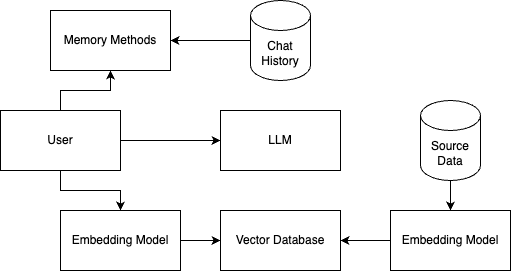

The diagram above was exported from draw.io. Its source (the exported page's mxGraphModel, read from the mxfile embedded in the PNG):
<mxGraphModel dx="1314" dy="831" grid="1" gridSize="10" guides="1" tooltips="1" connect="1" arrows="1" fold="1" page="1" pageScale="1" pageWidth="827" pageHeight="1169" math="0" shadow="0">
  <root>
    <mxCell id="0" />
    <mxCell id="1" parent="0" />
    <mxCell id="g84N8VH65ExeCe2RkWdL-1" value="LLM" style="rounded=0;whiteSpace=wrap;html=1;" vertex="1" parent="1">
      <mxGeometry x="400" y="250" width="120" height="60" as="geometry" />
    </mxCell>
    <mxCell id="g84N8VH65ExeCe2RkWdL-10" style="edgeStyle=orthogonalEdgeStyle;rounded=0;orthogonalLoop=1;jettySize=auto;html=1;" edge="1" parent="1" source="g84N8VH65ExeCe2RkWdL-2" target="g84N8VH65ExeCe2RkWdL-1">
      <mxGeometry relative="1" as="geometry" />
    </mxCell>
    <mxCell id="g84N8VH65ExeCe2RkWdL-13" style="edgeStyle=orthogonalEdgeStyle;rounded=0;orthogonalLoop=1;jettySize=auto;html=1;entryX=0.5;entryY=0;entryDx=0;entryDy=0;" edge="1" parent="1" source="g84N8VH65ExeCe2RkWdL-2" target="g84N8VH65ExeCe2RkWdL-4">
      <mxGeometry relative="1" as="geometry" />
    </mxCell>
    <mxCell id="g84N8VH65ExeCe2RkWdL-18" style="edgeStyle=orthogonalEdgeStyle;rounded=0;orthogonalLoop=1;jettySize=auto;html=1;entryX=0.5;entryY=1;entryDx=0;entryDy=0;" edge="1" parent="1" source="g84N8VH65ExeCe2RkWdL-2" target="g84N8VH65ExeCe2RkWdL-15">
      <mxGeometry relative="1" as="geometry" />
    </mxCell>
    <mxCell id="g84N8VH65ExeCe2RkWdL-2" value="User" style="rounded=0;whiteSpace=wrap;html=1;" vertex="1" parent="1">
      <mxGeometry x="180" y="250" width="120" height="60" as="geometry" />
    </mxCell>
    <mxCell id="g84N8VH65ExeCe2RkWdL-3" value="Vector Database" style="rounded=0;whiteSpace=wrap;html=1;" vertex="1" parent="1">
      <mxGeometry x="400" y="350" width="120" height="60" as="geometry" />
    </mxCell>
    <mxCell id="g84N8VH65ExeCe2RkWdL-14" value="" style="edgeStyle=orthogonalEdgeStyle;rounded=0;orthogonalLoop=1;jettySize=auto;html=1;" edge="1" parent="1" source="g84N8VH65ExeCe2RkWdL-4" target="g84N8VH65ExeCe2RkWdL-3">
      <mxGeometry relative="1" as="geometry" />
    </mxCell>
    <mxCell id="g84N8VH65ExeCe2RkWdL-4" value="Embedding Model" style="rounded=0;whiteSpace=wrap;html=1;" vertex="1" parent="1">
      <mxGeometry x="240" y="350" width="120" height="60" as="geometry" />
    </mxCell>
    <mxCell id="g84N8VH65ExeCe2RkWdL-8" value="" style="edgeStyle=orthogonalEdgeStyle;rounded=0;orthogonalLoop=1;jettySize=auto;html=1;" edge="1" parent="1" source="g84N8VH65ExeCe2RkWdL-5" target="g84N8VH65ExeCe2RkWdL-3">
      <mxGeometry relative="1" as="geometry" />
    </mxCell>
    <mxCell id="g84N8VH65ExeCe2RkWdL-5" value="Embedding Model" style="rounded=0;whiteSpace=wrap;html=1;" vertex="1" parent="1">
      <mxGeometry x="570" y="350" width="120" height="60" as="geometry" />
    </mxCell>
    <mxCell id="g84N8VH65ExeCe2RkWdL-7" value="" style="edgeStyle=orthogonalEdgeStyle;rounded=0;orthogonalLoop=1;jettySize=auto;html=1;" edge="1" parent="1" source="g84N8VH65ExeCe2RkWdL-6" target="g84N8VH65ExeCe2RkWdL-5">
      <mxGeometry relative="1" as="geometry" />
    </mxCell>
    <mxCell id="g84N8VH65ExeCe2RkWdL-6" value="Source Data" style="shape=cylinder3;whiteSpace=wrap;html=1;boundedLbl=1;backgroundOutline=1;size=15;" vertex="1" parent="1">
      <mxGeometry x="600" y="240" width="60" height="80" as="geometry" />
    </mxCell>
    <mxCell id="g84N8VH65ExeCe2RkWdL-16" style="edgeStyle=orthogonalEdgeStyle;rounded=0;orthogonalLoop=1;jettySize=auto;html=1;" edge="1" parent="1" source="g84N8VH65ExeCe2RkWdL-9" target="g84N8VH65ExeCe2RkWdL-15">
      <mxGeometry relative="1" as="geometry" />
    </mxCell>
    <mxCell id="g84N8VH65ExeCe2RkWdL-9" value="Chat History" style="shape=cylinder3;whiteSpace=wrap;html=1;boundedLbl=1;backgroundOutline=1;size=15;" vertex="1" parent="1">
      <mxGeometry x="430" y="140" width="60" height="80" as="geometry" />
    </mxCell>
    <mxCell id="g84N8VH65ExeCe2RkWdL-15" value="Memory Methods" style="rounded=0;whiteSpace=wrap;html=1;" vertex="1" parent="1">
      <mxGeometry x="230" y="150" width="120" height="60" as="geometry" />
    </mxCell>
  </root>
</mxGraphModel>